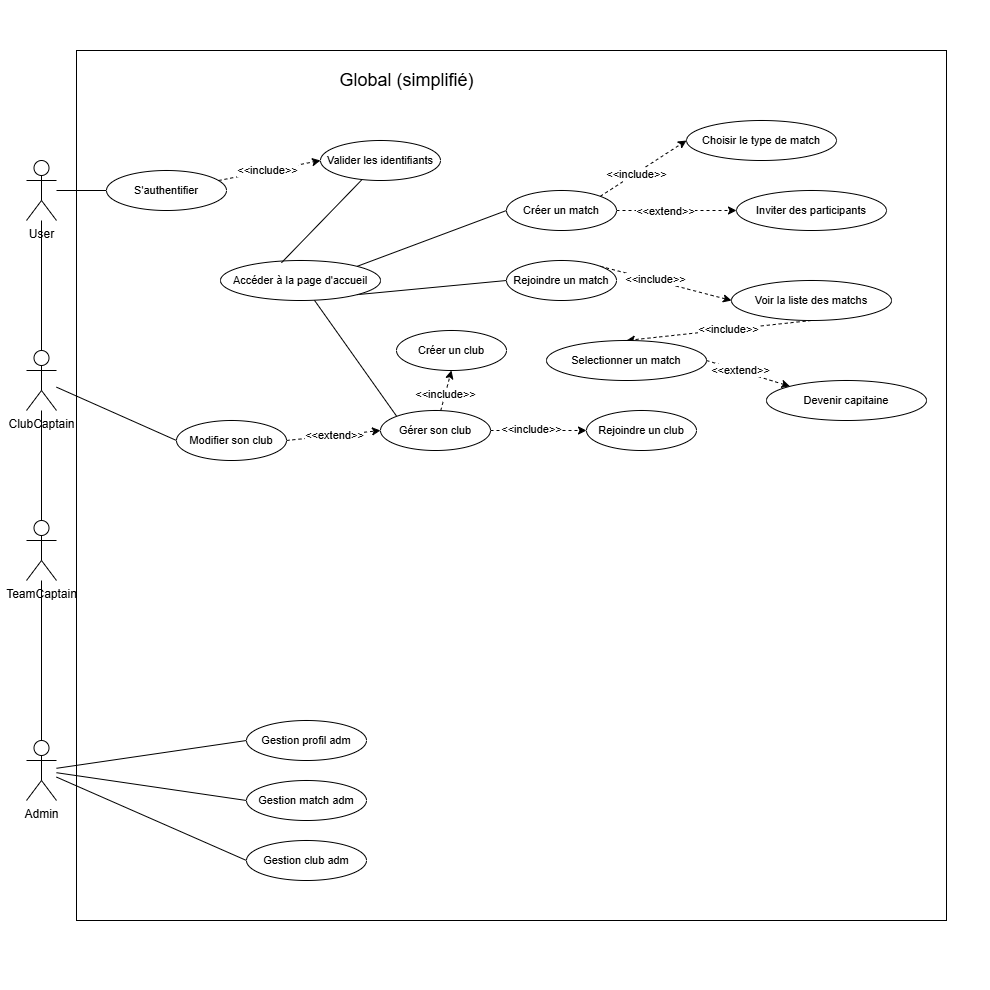

The diagram above was exported from draw.io. Its source (the exported page's mxGraphModel, read from the mxfile embedded in the PNG):
<mxGraphModel dx="1105" dy="549" grid="1" gridSize="10" guides="1" tooltips="1" connect="1" arrows="1" fold="1" page="1" pageScale="1" pageWidth="827" pageHeight="1169" math="0" shadow="0">
  <root>
    <mxCell id="0" />
    <mxCell id="1" parent="0" />
    <mxCell id="Yogmz0ebSoWaq6GfLoKJ-1" value="" style="whiteSpace=wrap;html=1;aspect=fixed;strokeColor=none;movable=0;resizable=0;rotatable=0;deletable=0;editable=0;locked=1;connectable=0;" parent="1" vertex="1">
      <mxGeometry x="34" y="120" width="990" height="990" as="geometry" />
    </mxCell>
    <mxCell id="Yogmz0ebSoWaq6GfLoKJ-2" value="" style="whiteSpace=wrap;html=1;aspect=fixed;movable=0;resizable=0;rotatable=0;deletable=0;editable=0;locked=1;connectable=0;" parent="1" vertex="1">
      <mxGeometry x="110" y="170" width="870" height="870" as="geometry" />
    </mxCell>
    <mxCell id="Yogmz0ebSoWaq6GfLoKJ-3" value="&lt;span style=&quot;font-size: 18px;&quot;&gt;Global (simplifié)&lt;/span&gt;" style="text;html=1;align=center;verticalAlign=middle;resizable=0;points=[];autosize=1;strokeColor=none;fillColor=none;" parent="1" vertex="1">
      <mxGeometry x="360" y="180" width="160" height="40" as="geometry" />
    </mxCell>
    <mxCell id="Yogmz0ebSoWaq6GfLoKJ-4" value="" style="rounded=0;orthogonalLoop=1;jettySize=auto;html=1;endArrow=none;endFill=0;entryX=0.5;entryY=0;entryDx=0;entryDy=0;entryPerimeter=0;" parent="1" source="Yogmz0ebSoWaq6GfLoKJ-7" target="Yogmz0ebSoWaq6GfLoKJ-18" edge="1">
      <mxGeometry relative="1" as="geometry">
        <mxPoint x="75" y="400" as="targetPoint" />
      </mxGeometry>
    </mxCell>
    <mxCell id="mcZlgrPbqMo4mbr9MdYC-36" style="edgeStyle=none;shape=connector;rounded=0;orthogonalLoop=1;jettySize=auto;html=1;entryX=0;entryY=0.5;entryDx=0;entryDy=0;strokeColor=default;align=center;verticalAlign=middle;fontFamily=Helvetica;fontSize=11;fontColor=default;labelBackgroundColor=default;endArrow=none;endFill=0;" edge="1" parent="1" source="Yogmz0ebSoWaq6GfLoKJ-7" target="mcZlgrPbqMo4mbr9MdYC-35">
      <mxGeometry relative="1" as="geometry" />
    </mxCell>
    <mxCell id="Yogmz0ebSoWaq6GfLoKJ-7" value="User" style="shape=umlActor;verticalLabelPosition=bottom;verticalAlign=top;html=1;outlineConnect=0;" parent="1" vertex="1">
      <mxGeometry x="60" y="280" width="30" height="60" as="geometry" />
    </mxCell>
    <mxCell id="mcZlgrPbqMo4mbr9MdYC-74" style="edgeStyle=none;shape=connector;rounded=0;orthogonalLoop=1;jettySize=auto;html=1;entryX=0;entryY=0.5;entryDx=0;entryDy=0;strokeColor=default;align=center;verticalAlign=middle;fontFamily=Helvetica;fontSize=11;fontColor=default;labelBackgroundColor=default;endArrow=none;endFill=0;" edge="1" parent="1" source="Yogmz0ebSoWaq6GfLoKJ-18" target="mcZlgrPbqMo4mbr9MdYC-67">
      <mxGeometry relative="1" as="geometry" />
    </mxCell>
    <mxCell id="Yogmz0ebSoWaq6GfLoKJ-18" value="ClubCaptain" style="shape=umlActor;verticalLabelPosition=bottom;verticalAlign=top;html=1;outlineConnect=0;" parent="1" vertex="1">
      <mxGeometry x="60" y="470" width="30" height="60" as="geometry" />
    </mxCell>
    <mxCell id="BIF5iupoHVz_1Klrrr6B-15" style="edgeStyle=none;shape=connector;rounded=0;orthogonalLoop=1;jettySize=auto;html=1;entryX=0;entryY=0.5;entryDx=0;entryDy=0;strokeColor=default;align=center;verticalAlign=middle;fontFamily=Helvetica;fontSize=11;fontColor=default;labelBackgroundColor=default;endArrow=none;endFill=0;" parent="1" source="BIF5iupoHVz_1Klrrr6B-2" target="BIF5iupoHVz_1Klrrr6B-14" edge="1">
      <mxGeometry relative="1" as="geometry" />
    </mxCell>
    <mxCell id="BIF5iupoHVz_1Klrrr6B-16" style="edgeStyle=none;shape=connector;rounded=0;orthogonalLoop=1;jettySize=auto;html=1;entryX=0;entryY=0.5;entryDx=0;entryDy=0;strokeColor=default;align=center;verticalAlign=middle;fontFamily=Helvetica;fontSize=11;fontColor=default;labelBackgroundColor=default;endArrow=none;endFill=0;" parent="1" source="BIF5iupoHVz_1Klrrr6B-2" target="BIF5iupoHVz_1Klrrr6B-12" edge="1">
      <mxGeometry relative="1" as="geometry" />
    </mxCell>
    <mxCell id="BIF5iupoHVz_1Klrrr6B-17" style="edgeStyle=none;shape=connector;rounded=0;orthogonalLoop=1;jettySize=auto;html=1;entryX=0;entryY=0.5;entryDx=0;entryDy=0;strokeColor=default;align=center;verticalAlign=middle;fontFamily=Helvetica;fontSize=11;fontColor=default;labelBackgroundColor=default;endArrow=none;endFill=0;" parent="1" source="BIF5iupoHVz_1Klrrr6B-2" target="BIF5iupoHVz_1Klrrr6B-13" edge="1">
      <mxGeometry relative="1" as="geometry" />
    </mxCell>
    <mxCell id="mcZlgrPbqMo4mbr9MdYC-13" style="edgeStyle=none;shape=connector;rounded=0;orthogonalLoop=1;jettySize=auto;html=1;strokeColor=default;align=center;verticalAlign=middle;fontFamily=Helvetica;fontSize=11;fontColor=default;labelBackgroundColor=default;endArrow=none;endFill=0;" edge="1" parent="1" source="BIF5iupoHVz_1Klrrr6B-2" target="mcZlgrPbqMo4mbr9MdYC-10">
      <mxGeometry relative="1" as="geometry" />
    </mxCell>
    <mxCell id="BIF5iupoHVz_1Klrrr6B-2" value="Admin" style="shape=umlActor;verticalLabelPosition=bottom;verticalAlign=top;html=1;outlineConnect=0;" parent="1" vertex="1">
      <mxGeometry x="60" y="860" width="30" height="60" as="geometry" />
    </mxCell>
    <mxCell id="BIF5iupoHVz_1Klrrr6B-12" value="Gestion match adm" style="ellipse;whiteSpace=wrap;html=1;fontFamily=Helvetica;fontSize=11;fontColor=default;labelBackgroundColor=default;" parent="1" vertex="1">
      <mxGeometry x="280" y="900" width="120" height="40" as="geometry" />
    </mxCell>
    <mxCell id="BIF5iupoHVz_1Klrrr6B-13" value="Gestion club adm" style="ellipse;whiteSpace=wrap;html=1;fontFamily=Helvetica;fontSize=11;fontColor=default;labelBackgroundColor=default;" parent="1" vertex="1">
      <mxGeometry x="280" y="960" width="120" height="40" as="geometry" />
    </mxCell>
    <mxCell id="BIF5iupoHVz_1Klrrr6B-14" value="Gestion profil adm" style="ellipse;whiteSpace=wrap;html=1;fontFamily=Helvetica;fontSize=11;fontColor=default;labelBackgroundColor=default;" parent="1" vertex="1">
      <mxGeometry x="280" y="840" width="120" height="40" as="geometry" />
    </mxCell>
    <mxCell id="mcZlgrPbqMo4mbr9MdYC-12" style="edgeStyle=none;shape=connector;rounded=0;orthogonalLoop=1;jettySize=auto;html=1;strokeColor=default;align=center;verticalAlign=middle;fontFamily=Helvetica;fontSize=11;fontColor=default;labelBackgroundColor=default;endArrow=none;endFill=0;" edge="1" parent="1" source="mcZlgrPbqMo4mbr9MdYC-10" target="Yogmz0ebSoWaq6GfLoKJ-18">
      <mxGeometry relative="1" as="geometry" />
    </mxCell>
    <mxCell id="mcZlgrPbqMo4mbr9MdYC-10" value="TeamCaptain" style="shape=umlActor;verticalLabelPosition=bottom;verticalAlign=top;html=1;outlineConnect=0;" vertex="1" parent="1">
      <mxGeometry x="60" y="640" width="30" height="60" as="geometry" />
    </mxCell>
    <mxCell id="mcZlgrPbqMo4mbr9MdYC-38" style="edgeStyle=none;shape=connector;rounded=0;orthogonalLoop=1;jettySize=auto;html=1;entryX=0;entryY=0.5;entryDx=0;entryDy=0;dashed=1;strokeColor=default;align=center;verticalAlign=middle;fontFamily=Helvetica;fontSize=11;fontColor=default;labelBackgroundColor=default;endArrow=classic;endFill=1;" edge="1" parent="1" source="mcZlgrPbqMo4mbr9MdYC-35" target="mcZlgrPbqMo4mbr9MdYC-37">
      <mxGeometry relative="1" as="geometry" />
    </mxCell>
    <mxCell id="mcZlgrPbqMo4mbr9MdYC-39" value="&amp;lt;&amp;lt;include&amp;gt;&amp;gt;" style="edgeLabel;html=1;align=center;verticalAlign=middle;resizable=0;points=[];fontFamily=Helvetica;fontSize=11;fontColor=default;labelBackgroundColor=default;" vertex="1" connectable="0" parent="mcZlgrPbqMo4mbr9MdYC-38">
      <mxGeometry x="-0.0396" y="1" relative="1" as="geometry">
        <mxPoint as="offset" />
      </mxGeometry>
    </mxCell>
    <mxCell id="mcZlgrPbqMo4mbr9MdYC-35" value="S'authentifier" style="ellipse;whiteSpace=wrap;html=1;fontFamily=Helvetica;fontSize=11;fontColor=default;labelBackgroundColor=default;" vertex="1" parent="1">
      <mxGeometry x="140" y="290" width="120" height="40" as="geometry" />
    </mxCell>
    <mxCell id="mcZlgrPbqMo4mbr9MdYC-37" value="Valider les identifiants" style="ellipse;whiteSpace=wrap;html=1;fontFamily=Helvetica;fontSize=11;fontColor=default;labelBackgroundColor=default;" vertex="1" parent="1">
      <mxGeometry x="354" y="260" width="120" height="40" as="geometry" />
    </mxCell>
    <mxCell id="mcZlgrPbqMo4mbr9MdYC-45" style="edgeStyle=none;shape=connector;rounded=0;orthogonalLoop=1;jettySize=auto;html=1;exitX=1;exitY=0;exitDx=0;exitDy=0;entryX=0;entryY=0.5;entryDx=0;entryDy=0;strokeColor=default;align=center;verticalAlign=middle;fontFamily=Helvetica;fontSize=11;fontColor=default;labelBackgroundColor=default;endArrow=none;endFill=0;" edge="1" parent="1" source="mcZlgrPbqMo4mbr9MdYC-40" target="mcZlgrPbqMo4mbr9MdYC-42">
      <mxGeometry relative="1" as="geometry" />
    </mxCell>
    <mxCell id="mcZlgrPbqMo4mbr9MdYC-62" style="edgeStyle=none;shape=connector;rounded=0;orthogonalLoop=1;jettySize=auto;html=1;exitX=1;exitY=1;exitDx=0;exitDy=0;entryX=0;entryY=0.5;entryDx=0;entryDy=0;strokeColor=default;align=center;verticalAlign=middle;fontFamily=Helvetica;fontSize=11;fontColor=default;labelBackgroundColor=default;endArrow=none;endFill=0;" edge="1" parent="1" source="mcZlgrPbqMo4mbr9MdYC-40" target="mcZlgrPbqMo4mbr9MdYC-52">
      <mxGeometry relative="1" as="geometry" />
    </mxCell>
    <mxCell id="mcZlgrPbqMo4mbr9MdYC-64" style="edgeStyle=none;shape=connector;rounded=0;orthogonalLoop=1;jettySize=auto;html=1;entryX=0;entryY=0;entryDx=0;entryDy=0;strokeColor=default;align=center;verticalAlign=middle;fontFamily=Helvetica;fontSize=11;fontColor=default;labelBackgroundColor=default;endArrow=none;endFill=0;" edge="1" parent="1" source="mcZlgrPbqMo4mbr9MdYC-40" target="mcZlgrPbqMo4mbr9MdYC-63">
      <mxGeometry relative="1" as="geometry" />
    </mxCell>
    <mxCell id="mcZlgrPbqMo4mbr9MdYC-40" value="Accéder à la page d'accueil" style="ellipse;whiteSpace=wrap;html=1;fontFamily=Helvetica;fontSize=11;fontColor=default;labelBackgroundColor=default;" vertex="1" parent="1">
      <mxGeometry x="254" y="380" width="160" height="40" as="geometry" />
    </mxCell>
    <mxCell id="mcZlgrPbqMo4mbr9MdYC-41" style="edgeStyle=none;shape=connector;rounded=0;orthogonalLoop=1;jettySize=auto;html=1;entryX=0.381;entryY=0.057;entryDx=0;entryDy=0;entryPerimeter=0;strokeColor=default;align=center;verticalAlign=middle;fontFamily=Helvetica;fontSize=11;fontColor=default;labelBackgroundColor=default;endArrow=none;endFill=0;" edge="1" parent="1" source="mcZlgrPbqMo4mbr9MdYC-37" target="mcZlgrPbqMo4mbr9MdYC-40">
      <mxGeometry relative="1" as="geometry" />
    </mxCell>
    <mxCell id="mcZlgrPbqMo4mbr9MdYC-47" style="edgeStyle=none;shape=connector;rounded=0;orthogonalLoop=1;jettySize=auto;html=1;exitX=1;exitY=0;exitDx=0;exitDy=0;entryX=0;entryY=0.5;entryDx=0;entryDy=0;dashed=1;strokeColor=default;align=center;verticalAlign=middle;fontFamily=Helvetica;fontSize=11;fontColor=default;labelBackgroundColor=default;endArrow=classic;endFill=1;" edge="1" parent="1" source="mcZlgrPbqMo4mbr9MdYC-42" target="mcZlgrPbqMo4mbr9MdYC-46">
      <mxGeometry relative="1" as="geometry" />
    </mxCell>
    <mxCell id="mcZlgrPbqMo4mbr9MdYC-48" value="&amp;lt;&amp;lt;include&amp;gt;&amp;gt;" style="edgeLabel;html=1;align=center;verticalAlign=middle;resizable=0;points=[];fontFamily=Helvetica;fontSize=11;fontColor=default;labelBackgroundColor=default;" vertex="1" connectable="0" parent="mcZlgrPbqMo4mbr9MdYC-47">
      <mxGeometry x="-0.1723" y="-1" relative="1" as="geometry">
        <mxPoint as="offset" />
      </mxGeometry>
    </mxCell>
    <mxCell id="mcZlgrPbqMo4mbr9MdYC-50" style="edgeStyle=none;shape=connector;rounded=0;orthogonalLoop=1;jettySize=auto;html=1;entryX=0;entryY=0.5;entryDx=0;entryDy=0;dashed=1;strokeColor=default;align=center;verticalAlign=middle;fontFamily=Helvetica;fontSize=11;fontColor=default;labelBackgroundColor=default;endArrow=classic;endFill=1;" edge="1" parent="1" source="mcZlgrPbqMo4mbr9MdYC-42" target="mcZlgrPbqMo4mbr9MdYC-49">
      <mxGeometry relative="1" as="geometry" />
    </mxCell>
    <mxCell id="mcZlgrPbqMo4mbr9MdYC-51" value="&amp;lt;&amp;lt;extend&amp;gt;&amp;gt;" style="edgeLabel;html=1;align=center;verticalAlign=middle;resizable=0;points=[];fontFamily=Helvetica;fontSize=11;fontColor=default;labelBackgroundColor=default;" vertex="1" connectable="0" parent="mcZlgrPbqMo4mbr9MdYC-50">
      <mxGeometry x="-0.2119" relative="1" as="geometry">
        <mxPoint x="1" as="offset" />
      </mxGeometry>
    </mxCell>
    <mxCell id="mcZlgrPbqMo4mbr9MdYC-42" value="Créer un match" style="ellipse;whiteSpace=wrap;html=1;fontFamily=Helvetica;fontSize=11;fontColor=default;labelBackgroundColor=default;" vertex="1" parent="1">
      <mxGeometry x="540" y="310" width="110" height="40" as="geometry" />
    </mxCell>
    <mxCell id="mcZlgrPbqMo4mbr9MdYC-46" value="Choisir le type de match" style="ellipse;whiteSpace=wrap;html=1;fontFamily=Helvetica;fontSize=11;fontColor=default;labelBackgroundColor=default;" vertex="1" parent="1">
      <mxGeometry x="720" y="240" width="150" height="40" as="geometry" />
    </mxCell>
    <mxCell id="mcZlgrPbqMo4mbr9MdYC-49" value="Inviter des participants" style="ellipse;whiteSpace=wrap;html=1;fontFamily=Helvetica;fontSize=11;fontColor=default;labelBackgroundColor=default;" vertex="1" parent="1">
      <mxGeometry x="770" y="310" width="150" height="40" as="geometry" />
    </mxCell>
    <mxCell id="mcZlgrPbqMo4mbr9MdYC-54" style="edgeStyle=none;shape=connector;rounded=0;orthogonalLoop=1;jettySize=auto;html=1;exitX=1;exitY=0;exitDx=0;exitDy=0;entryX=0;entryY=0.5;entryDx=0;entryDy=0;dashed=1;strokeColor=default;align=center;verticalAlign=middle;fontFamily=Helvetica;fontSize=11;fontColor=default;labelBackgroundColor=default;endArrow=classic;endFill=1;" edge="1" parent="1" source="mcZlgrPbqMo4mbr9MdYC-52" target="mcZlgrPbqMo4mbr9MdYC-53">
      <mxGeometry relative="1" as="geometry" />
    </mxCell>
    <mxCell id="mcZlgrPbqMo4mbr9MdYC-55" value="&amp;lt;&amp;lt;include&amp;gt;&amp;gt;" style="edgeLabel;html=1;align=center;verticalAlign=middle;resizable=0;points=[];fontFamily=Helvetica;fontSize=11;fontColor=default;labelBackgroundColor=default;" vertex="1" connectable="0" parent="mcZlgrPbqMo4mbr9MdYC-54">
      <mxGeometry x="-0.1777" y="1" relative="1" as="geometry">
        <mxPoint as="offset" />
      </mxGeometry>
    </mxCell>
    <mxCell id="mcZlgrPbqMo4mbr9MdYC-52" value="Rejoindre un match" style="ellipse;whiteSpace=wrap;html=1;fontFamily=Helvetica;fontSize=11;fontColor=default;labelBackgroundColor=default;" vertex="1" parent="1">
      <mxGeometry x="540" y="380" width="110" height="40" as="geometry" />
    </mxCell>
    <mxCell id="mcZlgrPbqMo4mbr9MdYC-57" style="edgeStyle=none;shape=connector;rounded=0;orthogonalLoop=1;jettySize=auto;html=1;entryX=0.5;entryY=0;entryDx=0;entryDy=0;dashed=1;strokeColor=default;align=center;verticalAlign=middle;fontFamily=Helvetica;fontSize=11;fontColor=default;labelBackgroundColor=default;endArrow=classic;endFill=1;exitX=0.5;exitY=1;exitDx=0;exitDy=0;" edge="1" parent="1" source="mcZlgrPbqMo4mbr9MdYC-53" target="mcZlgrPbqMo4mbr9MdYC-56">
      <mxGeometry relative="1" as="geometry" />
    </mxCell>
    <mxCell id="mcZlgrPbqMo4mbr9MdYC-58" value="&amp;lt;&amp;lt;include&amp;gt;&amp;gt;" style="edgeLabel;html=1;align=center;verticalAlign=middle;resizable=0;points=[];fontFamily=Helvetica;fontSize=11;fontColor=default;labelBackgroundColor=default;" vertex="1" connectable="0" parent="mcZlgrPbqMo4mbr9MdYC-57">
      <mxGeometry x="-0.0974" y="-1" relative="1" as="geometry">
        <mxPoint as="offset" />
      </mxGeometry>
    </mxCell>
    <mxCell id="mcZlgrPbqMo4mbr9MdYC-60" style="edgeStyle=none;shape=connector;rounded=0;orthogonalLoop=1;jettySize=auto;html=1;entryX=0;entryY=0;entryDx=0;entryDy=0;dashed=1;strokeColor=default;align=center;verticalAlign=middle;fontFamily=Helvetica;fontSize=11;fontColor=default;labelBackgroundColor=default;endArrow=classic;endFill=1;exitX=1;exitY=0.5;exitDx=0;exitDy=0;" edge="1" parent="1" source="mcZlgrPbqMo4mbr9MdYC-56" target="mcZlgrPbqMo4mbr9MdYC-59">
      <mxGeometry relative="1" as="geometry" />
    </mxCell>
    <mxCell id="mcZlgrPbqMo4mbr9MdYC-61" value="&amp;lt;&amp;lt;extend&amp;gt;&amp;gt;" style="edgeLabel;html=1;align=center;verticalAlign=middle;resizable=0;points=[];fontFamily=Helvetica;fontSize=11;fontColor=default;labelBackgroundColor=default;" vertex="1" connectable="0" parent="mcZlgrPbqMo4mbr9MdYC-60">
      <mxGeometry x="-0.2064" y="1" relative="1" as="geometry">
        <mxPoint as="offset" />
      </mxGeometry>
    </mxCell>
    <mxCell id="mcZlgrPbqMo4mbr9MdYC-53" value="Voir la liste des matchs" style="ellipse;whiteSpace=wrap;html=1;fontFamily=Helvetica;fontSize=11;fontColor=default;labelBackgroundColor=default;" vertex="1" parent="1">
      <mxGeometry x="765" y="400" width="160" height="40" as="geometry" />
    </mxCell>
    <mxCell id="mcZlgrPbqMo4mbr9MdYC-56" value="Selectionner un match" style="ellipse;whiteSpace=wrap;html=1;fontFamily=Helvetica;fontSize=11;fontColor=default;labelBackgroundColor=default;" vertex="1" parent="1">
      <mxGeometry x="580" y="460" width="160" height="40" as="geometry" />
    </mxCell>
    <mxCell id="mcZlgrPbqMo4mbr9MdYC-59" value="Devenir capitaine" style="ellipse;whiteSpace=wrap;html=1;fontFamily=Helvetica;fontSize=11;fontColor=default;labelBackgroundColor=default;" vertex="1" parent="1">
      <mxGeometry x="800" y="500" width="160" height="40" as="geometry" />
    </mxCell>
    <mxCell id="mcZlgrPbqMo4mbr9MdYC-68" style="edgeStyle=none;shape=connector;rounded=0;orthogonalLoop=1;jettySize=auto;html=1;entryX=0.5;entryY=1;entryDx=0;entryDy=0;dashed=1;strokeColor=default;align=center;verticalAlign=middle;fontFamily=Helvetica;fontSize=11;fontColor=default;labelBackgroundColor=default;endArrow=classic;endFill=1;" edge="1" parent="1" source="mcZlgrPbqMo4mbr9MdYC-63" target="mcZlgrPbqMo4mbr9MdYC-65">
      <mxGeometry relative="1" as="geometry" />
    </mxCell>
    <mxCell id="mcZlgrPbqMo4mbr9MdYC-71" value="&amp;lt;&amp;lt;include&amp;gt;&amp;gt;" style="edgeLabel;html=1;align=center;verticalAlign=middle;resizable=0;points=[];fontFamily=Helvetica;fontSize=11;fontColor=default;labelBackgroundColor=default;" vertex="1" connectable="0" parent="mcZlgrPbqMo4mbr9MdYC-68">
      <mxGeometry x="-0.1702" relative="1" as="geometry">
        <mxPoint as="offset" />
      </mxGeometry>
    </mxCell>
    <mxCell id="mcZlgrPbqMo4mbr9MdYC-69" style="edgeStyle=none;shape=connector;rounded=0;orthogonalLoop=1;jettySize=auto;html=1;entryX=0;entryY=0.5;entryDx=0;entryDy=0;dashed=1;strokeColor=default;align=center;verticalAlign=middle;fontFamily=Helvetica;fontSize=11;fontColor=default;labelBackgroundColor=default;endArrow=classic;endFill=1;" edge="1" parent="1" source="mcZlgrPbqMo4mbr9MdYC-63" target="mcZlgrPbqMo4mbr9MdYC-66">
      <mxGeometry relative="1" as="geometry" />
    </mxCell>
    <mxCell id="mcZlgrPbqMo4mbr9MdYC-72" value="&amp;lt;&amp;lt;include&amp;gt;&amp;gt;" style="edgeLabel;html=1;align=center;verticalAlign=middle;resizable=0;points=[];fontFamily=Helvetica;fontSize=11;fontColor=default;labelBackgroundColor=default;" vertex="1" connectable="0" parent="mcZlgrPbqMo4mbr9MdYC-69">
      <mxGeometry x="-0.1565" y="2" relative="1" as="geometry">
        <mxPoint as="offset" />
      </mxGeometry>
    </mxCell>
    <mxCell id="mcZlgrPbqMo4mbr9MdYC-70" style="edgeStyle=none;shape=connector;rounded=0;orthogonalLoop=1;jettySize=auto;html=1;entryX=0;entryY=0.5;entryDx=0;entryDy=0;dashed=1;strokeColor=default;align=center;verticalAlign=middle;fontFamily=Helvetica;fontSize=11;fontColor=default;labelBackgroundColor=default;endArrow=classic;endFill=1;exitX=1;exitY=0.5;exitDx=0;exitDy=0;" edge="1" parent="1" source="mcZlgrPbqMo4mbr9MdYC-67" target="mcZlgrPbqMo4mbr9MdYC-63">
      <mxGeometry relative="1" as="geometry" />
    </mxCell>
    <mxCell id="mcZlgrPbqMo4mbr9MdYC-73" value="&amp;lt;&amp;lt;extend&amp;gt;&amp;gt;" style="edgeLabel;html=1;align=center;verticalAlign=middle;resizable=0;points=[];fontFamily=Helvetica;fontSize=11;fontColor=default;labelBackgroundColor=default;" vertex="1" connectable="0" parent="mcZlgrPbqMo4mbr9MdYC-70">
      <mxGeometry x="0.0102" y="1" relative="1" as="geometry">
        <mxPoint as="offset" />
      </mxGeometry>
    </mxCell>
    <mxCell id="mcZlgrPbqMo4mbr9MdYC-63" value="Gérer son club" style="ellipse;whiteSpace=wrap;html=1;fontFamily=Helvetica;fontSize=11;fontColor=default;labelBackgroundColor=default;" vertex="1" parent="1">
      <mxGeometry x="414" y="530" width="110" height="40" as="geometry" />
    </mxCell>
    <mxCell id="mcZlgrPbqMo4mbr9MdYC-65" value="Créer un club" style="ellipse;whiteSpace=wrap;html=1;fontFamily=Helvetica;fontSize=11;fontColor=default;labelBackgroundColor=default;" vertex="1" parent="1">
      <mxGeometry x="430" y="450" width="110" height="40" as="geometry" />
    </mxCell>
    <mxCell id="mcZlgrPbqMo4mbr9MdYC-66" value="Rejoindre un club" style="ellipse;whiteSpace=wrap;html=1;fontFamily=Helvetica;fontSize=11;fontColor=default;labelBackgroundColor=default;" vertex="1" parent="1">
      <mxGeometry x="620" y="530" width="110" height="40" as="geometry" />
    </mxCell>
    <mxCell id="mcZlgrPbqMo4mbr9MdYC-67" value="Modifier son club" style="ellipse;whiteSpace=wrap;html=1;fontFamily=Helvetica;fontSize=11;fontColor=default;labelBackgroundColor=default;" vertex="1" parent="1">
      <mxGeometry x="210" y="540" width="110" height="40" as="geometry" />
    </mxCell>
  </root>
</mxGraphModel>